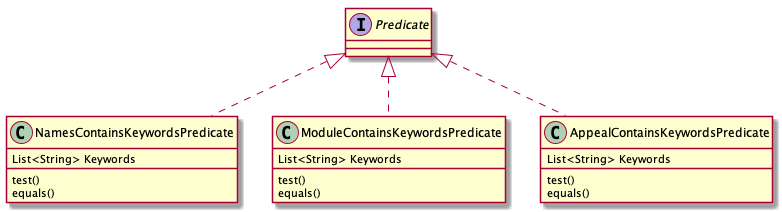

The diagram above was rendered by PlantUML. Its source (embedded in the PNG):
@startuml

interface Predicate
class NamesContainsKeywordsPredicate {
List<String> Keywords
test()
equals()
}
class ModuleContainsKeywordsPredicate {
List<String> Keywords
test()
equals()
}
class AppealContainsKeywordsPredicate {
List<String> Keywords
test()
equals()
}

Predicate <|.. NamesContainsKeywordsPredicate
Predicate <|.. ModuleContainsKeywordsPredicate
Predicate <|.. AppealContainsKeywordsPredicate

@enduml